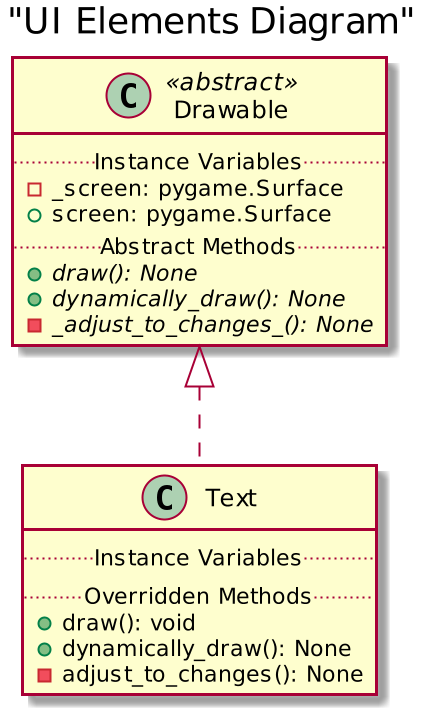

The diagram above was rendered by PlantUML. Its source (embedded in the PNG):
@startuml
scale 2
title "UI Elements Diagram"
class Drawable <<abstract>>{
    .. Instance Variables ..
    - _screen: pygame.Surface
    + screen: pygame.Surface
    .. Abstract Methods..
    {abstract} + draw(): None
    {abstract}+ dynamically_draw(): None
    {abstract}- _adjust_to_changes_(): None
}

class Text implements Drawable{
    .. Instance Variables ..
    ..Overridden Methods..
    + draw(): void
    + dynamically_draw(): None
    - adjust_to_changes(): None
}

@enduml